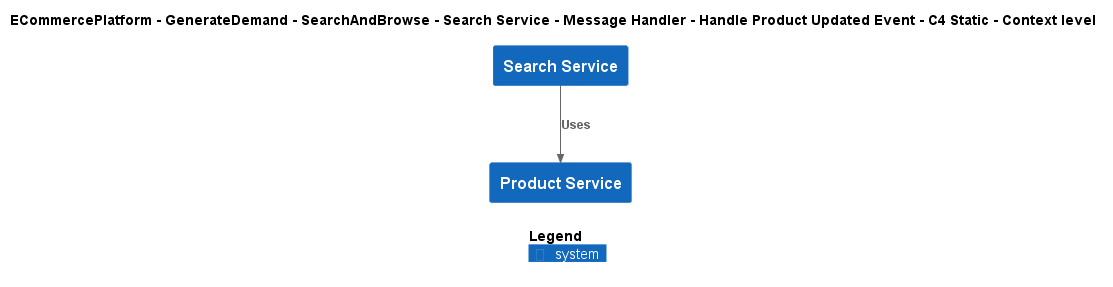

The diagram above was rendered by PlantUML. Its source (embedded in the PNG):
@startuml
!include ..\..\..\..\..\..\..\..\..\.c4s\C4_Context.puml

AddElementTag("c4interflow:lifecycle:new", $bgColor=green, $fontColor=#ffffff, $borderColor=green, $shadowing="False")
AddElementTag("c4interflow:lifecycle:changed", $bgColor=orange, $fontColor=#ffffff, $borderColor=orange, $shadowing="False")
AddElementTag("c4interflow:lifecycle:removed", $bgColor=red, $fontColor=#ffffff, $borderColor=red, $shadowing="False")

AddRelTag("c4interflow:lifecycle:new", $textColor=green, $lineColor=green)
AddRelTag("c4interflow:lifecycle:changed", $textColor=orange, $lineColor=orange)
AddRelTag("c4interflow:lifecycle:removed", $textColor=red, $lineColor=red)

SHOW_PERSON_PORTRAIT()
LAYOUT_TOP_DOWN()

skinparam linetype polyline

title ECommercePlatform - GenerateDemand - SearchAndBrowse - Search Service - Message Handler - Handle Product Updated Event - C4 Static - Context level

System(ECommercePlatform.GenerateDemand.SearchAndBrowse.SoftwareSystems.SearchService, "Search Service", "")
System(ECommercePlatform.CreateProduct.ProductInformationManagement.SoftwareSystems.ProductService, "Product Service", "")

Rel(ECommercePlatform.GenerateDemand.SearchAndBrowse.SoftwareSystems.SearchService, ECommercePlatform.CreateProduct.ProductInformationManagement.SoftwareSystems.ProductService, "Uses")


SHOW_LEGEND()
@enduml